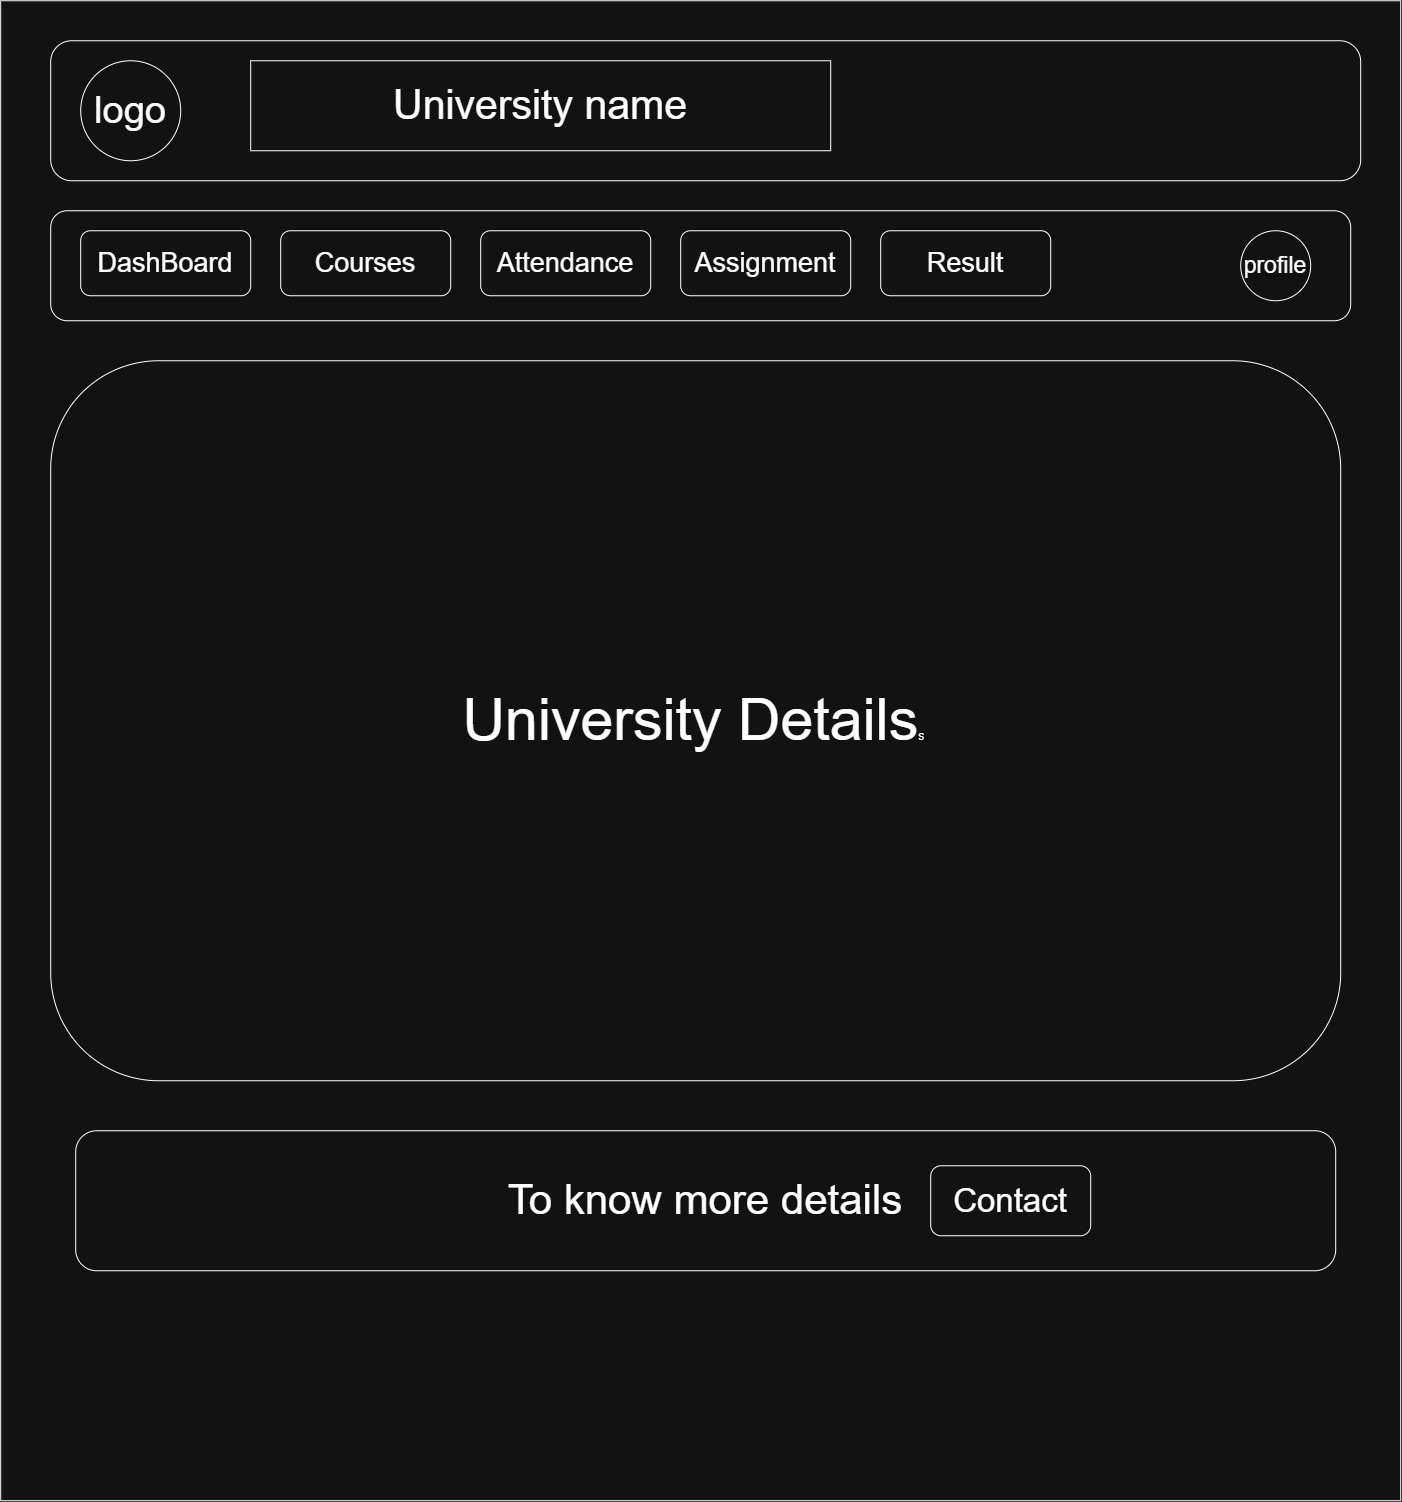

The diagram above was exported from draw.io. Its source (the exported page's mxGraphModel, read from the mxfile embedded in the PNG):
<mxGraphModel dx="2943" dy="2775" grid="1" gridSize="10" guides="1" tooltips="1" connect="1" arrows="1" fold="1" page="1" pageScale="1" pageWidth="827" pageHeight="1169" math="0" shadow="0">
  <root>
    <mxCell id="0" />
    <mxCell id="1" parent="0" />
    <mxCell id="16TfD5MIYMc0bGGFa_82-3" parent="1" style="rounded=0;whiteSpace=wrap;html=1;" value="" vertex="1">
      <mxGeometry height="1500" width="1400" x="140" y="-820" as="geometry" />
    </mxCell>
    <mxCell id="16TfD5MIYMc0bGGFa_82-5" parent="1" style="rounded=1;whiteSpace=wrap;html=1;" value="" vertex="1">
      <mxGeometry height="140" width="1310" x="190" y="-780" as="geometry" />
    </mxCell>
    <mxCell id="16TfD5MIYMc0bGGFa_82-6" parent="1" style="ellipse;whiteSpace=wrap;html=1;aspect=fixed;" value="&lt;font style=&quot;font-size: 38px;&quot;&gt;logo&lt;/font&gt;" vertex="1">
      <mxGeometry height="100" width="100" x="220" y="-760" as="geometry" />
    </mxCell>
    <mxCell id="16TfD5MIYMc0bGGFa_82-8" parent="1" style="rounded=0;whiteSpace=wrap;html=1;" value="&lt;font style=&quot;font-size: 41px;&quot;&gt;University name&lt;/font&gt;" vertex="1">
      <mxGeometry height="90" width="580" x="390" y="-760" as="geometry" />
    </mxCell>
    <mxCell id="16TfD5MIYMc0bGGFa_82-9" parent="1" style="rounded=1;whiteSpace=wrap;html=1;" value="" vertex="1">
      <mxGeometry height="110" width="1300" x="190" y="-610" as="geometry" />
    </mxCell>
    <UserObject label="&lt;font style=&quot;font-size: 23px;&quot;&gt;profile&lt;/font&gt;" link="data:page/id,aiPdJv_RqGdxAf2ecUEk" id="5zmEA7ZAKtISuWF0wuOC-1">
      <mxCell parent="1" style="ellipse;whiteSpace=wrap;html=1;aspect=fixed;" vertex="1">
        <mxGeometry height="70" width="70" x="1380" y="-590" as="geometry" />
      </mxCell>
    </UserObject>
    <mxCell id="5zmEA7ZAKtISuWF0wuOC-2" parent="1" style="rounded=1;whiteSpace=wrap;html=1;" value="&lt;font style=&quot;font-size: 59px;&quot;&gt;University Details&lt;/font&gt;s&amp;nbsp;" vertex="1">
      <mxGeometry height="720" width="1290" x="190" y="-460" as="geometry" />
    </mxCell>
    <mxCell id="5zmEA7ZAKtISuWF0wuOC-3" parent="1" style="rounded=1;whiteSpace=wrap;html=1;" value="&lt;font style=&quot;font-size: 42px;&quot;&gt;To know more details&lt;/font&gt;" vertex="1">
      <mxGeometry height="140" width="1260" x="215" y="310" as="geometry" />
    </mxCell>
    <UserObject label="&lt;font style=&quot;font-size: 33px;&quot;&gt;Contact&lt;/font&gt;" link="data:page/id,YVJL8qfRfuxnUddozrnC" id="5zmEA7ZAKtISuWF0wuOC-4">
      <mxCell parent="1" style="rounded=1;whiteSpace=wrap;html=1;" vertex="1">
        <mxGeometry height="70" width="160" x="1070" y="345" as="geometry" />
      </mxCell>
    </UserObject>
    <UserObject label="&lt;font style=&quot;font-size: 27px;&quot;&gt;DashBoard&lt;/font&gt;" link="data:page/id,w5lncSmWgCNpAS4QwDlO" id="5zmEA7ZAKtISuWF0wuOC-7">
      <mxCell parent="1" style="rounded=1;whiteSpace=wrap;html=1;" vertex="1">
        <mxGeometry height="65" width="170" x="220" y="-590" as="geometry" />
      </mxCell>
    </UserObject>
    <UserObject label="&lt;font style=&quot;font-size: 27px;&quot;&gt;Courses&lt;/font&gt;" link="data:page/id,2xWaX_5YSzcEj1b-zjx6" id="5zmEA7ZAKtISuWF0wuOC-8">
      <mxCell parent="1" style="rounded=1;whiteSpace=wrap;html=1;" vertex="1">
        <mxGeometry height="65" width="170" x="420" y="-590" as="geometry" />
      </mxCell>
    </UserObject>
    <UserObject label="&lt;font style=&quot;font-size: 27px;&quot;&gt;Attendance&lt;/font&gt;" link="data:page/id,aMcQ0tFRecVxOoLSTzNB" id="5zmEA7ZAKtISuWF0wuOC-9">
      <mxCell parent="1" style="rounded=1;whiteSpace=wrap;html=1;" vertex="1">
        <mxGeometry height="65" width="170" x="620" y="-590" as="geometry" />
      </mxCell>
    </UserObject>
    <UserObject label="&lt;font style=&quot;font-size: 27px;&quot;&gt;Assignment&lt;/font&gt;" link="data:page/id,DC4qljYSL0qViXJNPJ9M" id="5zmEA7ZAKtISuWF0wuOC-10">
      <mxCell parent="1" style="rounded=1;whiteSpace=wrap;html=1;" vertex="1">
        <mxGeometry height="65" width="170" x="820" y="-590" as="geometry" />
      </mxCell>
    </UserObject>
    <UserObject label="&lt;font style=&quot;font-size: 27px;&quot;&gt;Result&lt;/font&gt;" link="data:page/id,ONiQ_0OvNNxslQ43Fkb9" id="5zmEA7ZAKtISuWF0wuOC-11">
      <mxCell parent="1" style="rounded=1;whiteSpace=wrap;html=1;" vertex="1">
        <mxGeometry height="65" width="170" x="1020" y="-590" as="geometry" />
      </mxCell>
    </UserObject>
  </root>
</mxGraphModel>